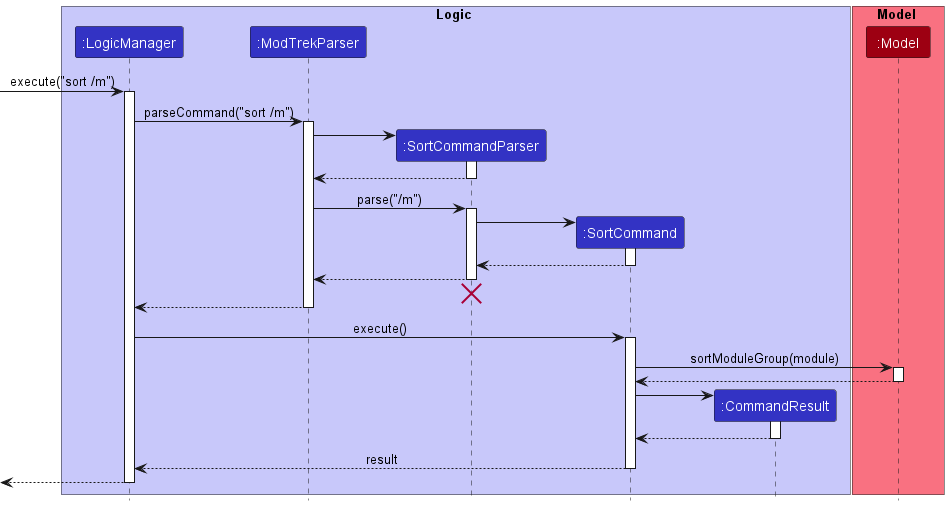

The diagram above was rendered by PlantUML. Its source (embedded in the PNG):
@startuml
!include style.puml

box Logic LOGIC_COLOR_T1
participant ":LogicManager" as LogicManager LOGIC_COLOR
participant ":ModTrekParser" as ModTrekParser LOGIC_COLOR
participant ":SortCommandParser" as SortCommandParser LOGIC_COLOR
participant ":SortCommand" as SortCommand LOGIC_COLOR
participant ":CommandResult" as CommandResult LOGIC_COLOR
end box

box Model MODEL_COLOR_T1
participant ":Model" as Model MODEL_COLOR
end box

[-> LogicManager : execute("sort /m")
activate LogicManager

LogicManager -> ModTrekParser : parseCommand("sort /m")
activate ModTrekParser

create SortCommandParser
ModTrekParser -> SortCommandParser
activate SortCommandParser

SortCommandParser --> ModTrekParser
deactivate SortCommandParser

ModTrekParser -> SortCommandParser : parse("/m")
activate SortCommandParser

create SortCommand
SortCommandParser -> SortCommand
activate SortCommand

SortCommand --> SortCommandParser
deactivate SortCommand

SortCommandParser --> ModTrekParser
deactivate SortCommandParser
'Hidden arrow to position the destroy marker below the end of the activation bar.
SortCommandParser -[hidden]-> ModTrekParser
destroy SortCommandParser

ModTrekParser --> LogicManager
deactivate ModTrekParser

LogicManager -> SortCommand : execute()
activate SortCommand

SortCommand -> Model : sortModuleGroup(module)
activate Model

Model --> SortCommand
deactivate Model

create CommandResult
SortCommand -> CommandResult
activate CommandResult

CommandResult --> SortCommand
deactivate CommandResult

SortCommand --> LogicManager : result
deactivate SortCommand

[<--LogicManager
deactivate LogicManager
@enduml